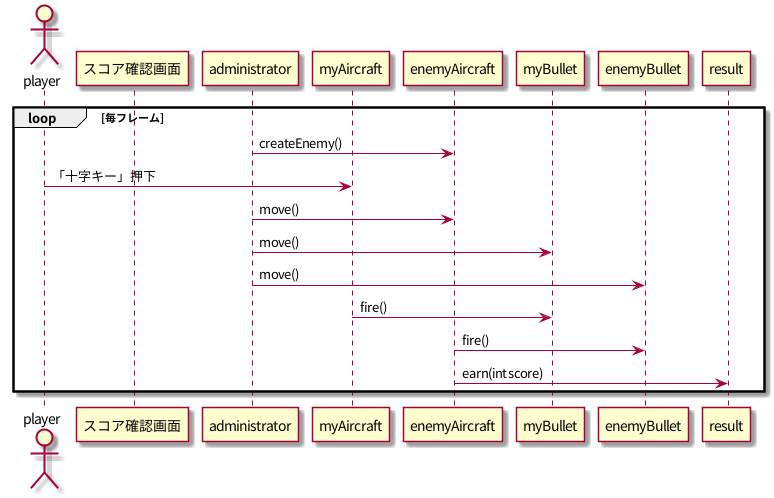

The diagram above was rendered by PlantUML. Its source (embedded in the PNG):
@startuml
actor player
participant スコア確認画面
participant administrator
participant myAircraft
participant enemyAircraft
participant myBullet
participant enemyBullet
loop 毎フレーム
administrator -> enemyAircraft: createEnemy()
player -> myAircraft: 「十字キー」押下

administrator -> enemyAircraft: move() 
administrator -> myBullet: move()
administrator -> enemyBullet: move()

myAircraft -> myBullet: fire()
enemyAircraft -> enemyBullet: fire()

enemyAircraft -> result: earn(int score)

end

participant result


@enduml